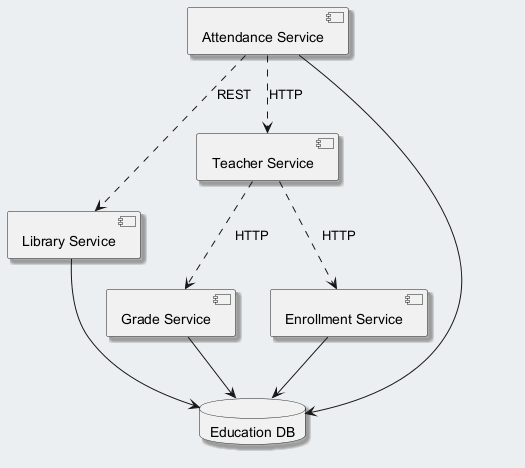

The diagram above was rendered by PlantUML. Its source (embedded in the PNG):
@startuml
skinparam backgroundColor #ECEFF1
skinparam classBackgroundColor #FFFFFF
skinparam classBorderColor #455A64
skinparam shadowing true
component "Library Service" as C_LibraryService
component "Grade Service" as C_GradeService
component "Teacher Service" as C_TeacherService
component "Enrollment Service" as C_EnrollmentService
component "Attendance Service" as C_AttendanceService
database "Education DB" as DB_education
C_LibraryService --> DB_education
C_GradeService --> DB_education
C_EnrollmentService --> DB_education
C_AttendanceService --> DB_education
C_TeacherService ..> C_GradeService : HTTP
C_AttendanceService ..> C_LibraryService : REST
C_AttendanceService ..> C_TeacherService : HTTP
C_TeacherService ..> C_EnrollmentService : HTTP
@enduml